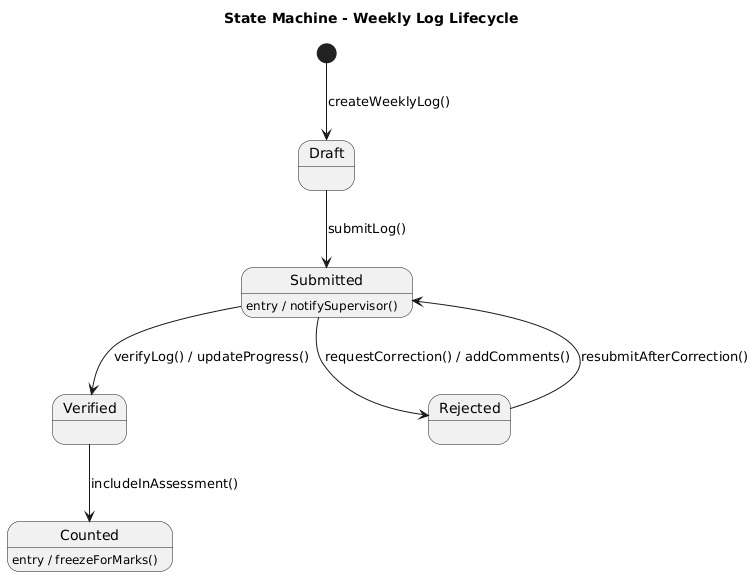

The diagram above was rendered by PlantUML. Its source (embedded in the PNG):
@startuml
title State Machine - Weekly Log Lifecycle

[*] --> Draft : createWeeklyLog()

state Draft {
}

Draft --> Submitted : submitLog()
Submitted : entry / notifySupervisor()

state Submitted {
}

Submitted --> Verified : verifyLog() / updateProgress()
Submitted --> Rejected : requestCorrection() / addComments()

state Verified {
}

Verified --> Counted : includeInAssessment()
Counted : entry / freezeForMarks()

state Rejected {
}

Rejected --> Submitted : resubmitAfterCorrection()
@enduml